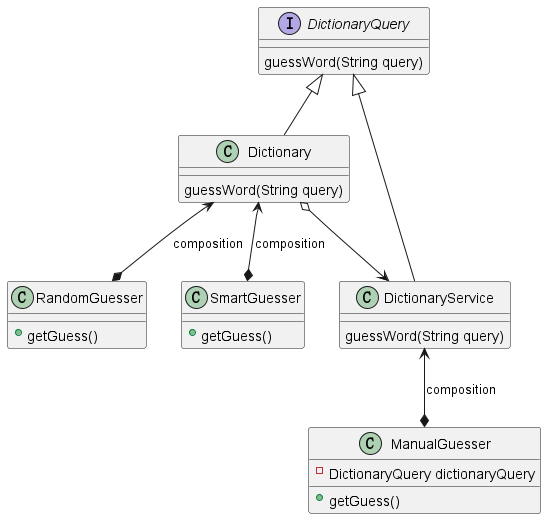

The diagram above was rendered by PlantUML. Its source (embedded in the PNG):
@startuml
'https://plantuml.com/class-diagram

DictionaryQuery <|-- Dictionary
DictionaryQuery <|-- DictionaryService
Dictionary o--> DictionaryService
Dictionary <--* RandomGuesser: composition
Dictionary <--* SmartGuesser: composition
DictionaryService <--* ManualGuesser : composition

interface DictionaryQuery{
guessWord(String query)
}

class Dictionary {
guessWord(String query)
}

class DictionaryService {
guessWord(String query)
}

class ManualGuesser {
    - DictionaryQuery dictionaryQuery
    +getGuess()
}

class SmartGuesser {
    +getGuess()
}

class RandomGuesser {
    +getGuess()
}

@enduml